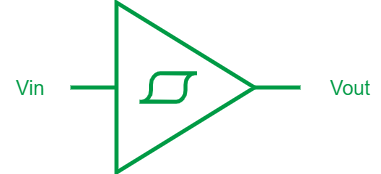

The diagram above was exported from draw.io. Its source (the exported page's mxGraphModel, read from the mxfile embedded in the PNG):
<mxGraphModel dx="1038" dy="745" grid="1" gridSize="10" guides="1" tooltips="1" connect="1" arrows="1" fold="1" page="1" pageScale="1" pageWidth="850" pageHeight="1100" math="0" shadow="0">
  <root>
    <mxCell id="0" />
    <mxCell id="1" parent="0" />
    <mxCell id="Q6sQK-t_VQ9JOucopQoo-1" value="" style="verticalLabelPosition=bottom;shadow=0;dashed=0;align=center;html=1;verticalAlign=top;shape=mxgraph.electrical.logic_gates.schmitt_trigger;strokeColor=#009A44;strokeWidth=4;" vertex="1" parent="1">
      <mxGeometry x="370" y="230" width="230" height="170" as="geometry" />
    </mxCell>
    <mxCell id="Q6sQK-t_VQ9JOucopQoo-2" value="&lt;font style=&quot;font-size: 20px&quot;&gt;Vin&lt;/font&gt;" style="text;html=1;strokeColor=none;fillColor=none;align=center;verticalAlign=middle;whiteSpace=wrap;rounded=0;fontColor=#009A44;" vertex="1" parent="1">
      <mxGeometry x="300" y="300" width="60" height="30" as="geometry" />
    </mxCell>
    <mxCell id="Q6sQK-t_VQ9JOucopQoo-3" value="Vout" style="text;html=1;strokeColor=none;fillColor=none;align=center;verticalAlign=middle;whiteSpace=wrap;rounded=0;fontSize=20;fontColor=#009A44;" vertex="1" parent="1">
      <mxGeometry x="620" y="300" width="60" height="30" as="geometry" />
    </mxCell>
  </root>
</mxGraphModel>